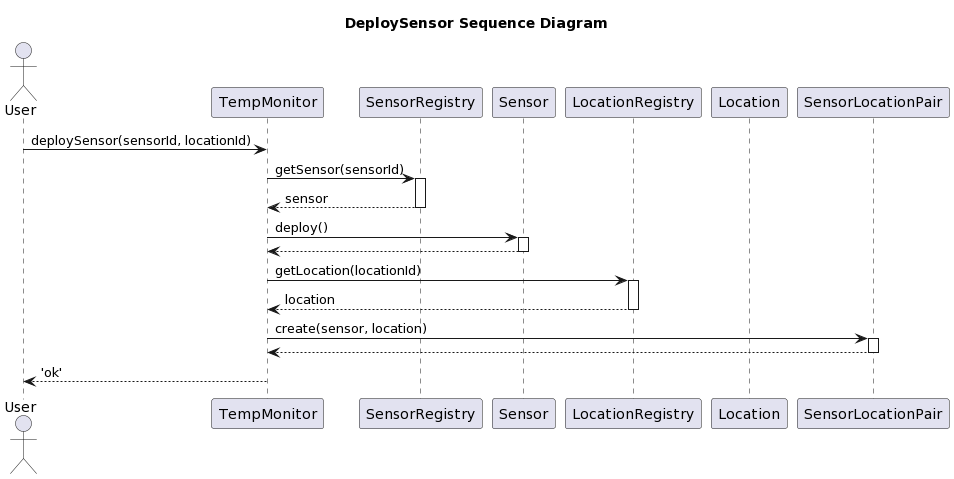

The diagram above was rendered by PlantUML. Its source (embedded in the PNG):
@startuml
title DeploySensor Sequence Diagram

actor User
participant TempMonitor as TM
participant SensorRegistry as SR
participant Sensor as S
participant LocationRegistry as LR
participant Location as L
participant SensorLocationPair as SLP

User -> TM : deploySensor(sensorId, locationId)
TM -> SR : getSensor(sensorId)
activate SR
SR --> TM : sensor
deactivate SR
TM -> S : deploy()
activate S
S --> TM : 
deactivate S
TM -> LR : getLocation(locationId)
activate LR
LR --> TM : location
deactivate LR
TM -> SLP : create(sensor, location)
activate SLP
SLP --> TM : 
deactivate SLP
TM --> User : 'ok'
@enduml